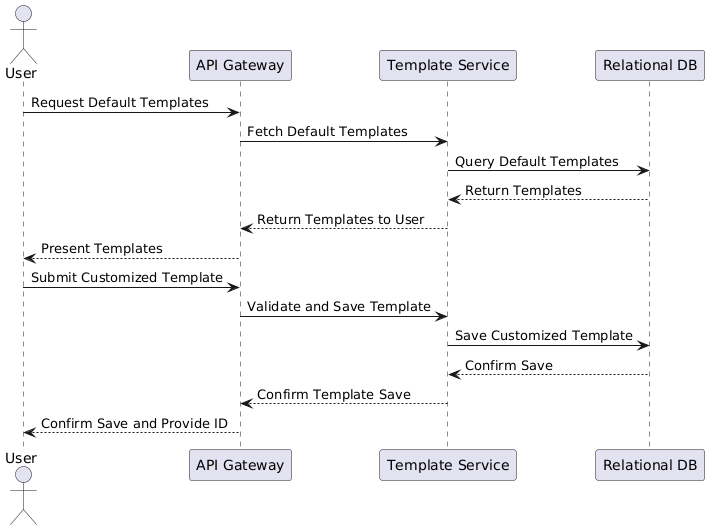

The diagram above was rendered by PlantUML. Its source (embedded in the PNG):
@startuml
actor User
participant "API Gateway" as API
participant "Template Service" as TS
participant "Relational DB" as DB

User -> API: Request Default Templates
API -> TS: Fetch Default Templates
TS -> DB: Query Default Templates
DB --> TS: Return Templates
TS --> API: Return Templates to User
API --> User: Present Templates

User -> API: Submit Customized Template
API -> TS: Validate and Save Template
TS -> DB: Save Customized Template
DB --> TS: Confirm Save
TS --> API: Confirm Template Save
API --> User: Confirm Save and Provide ID
@enduml